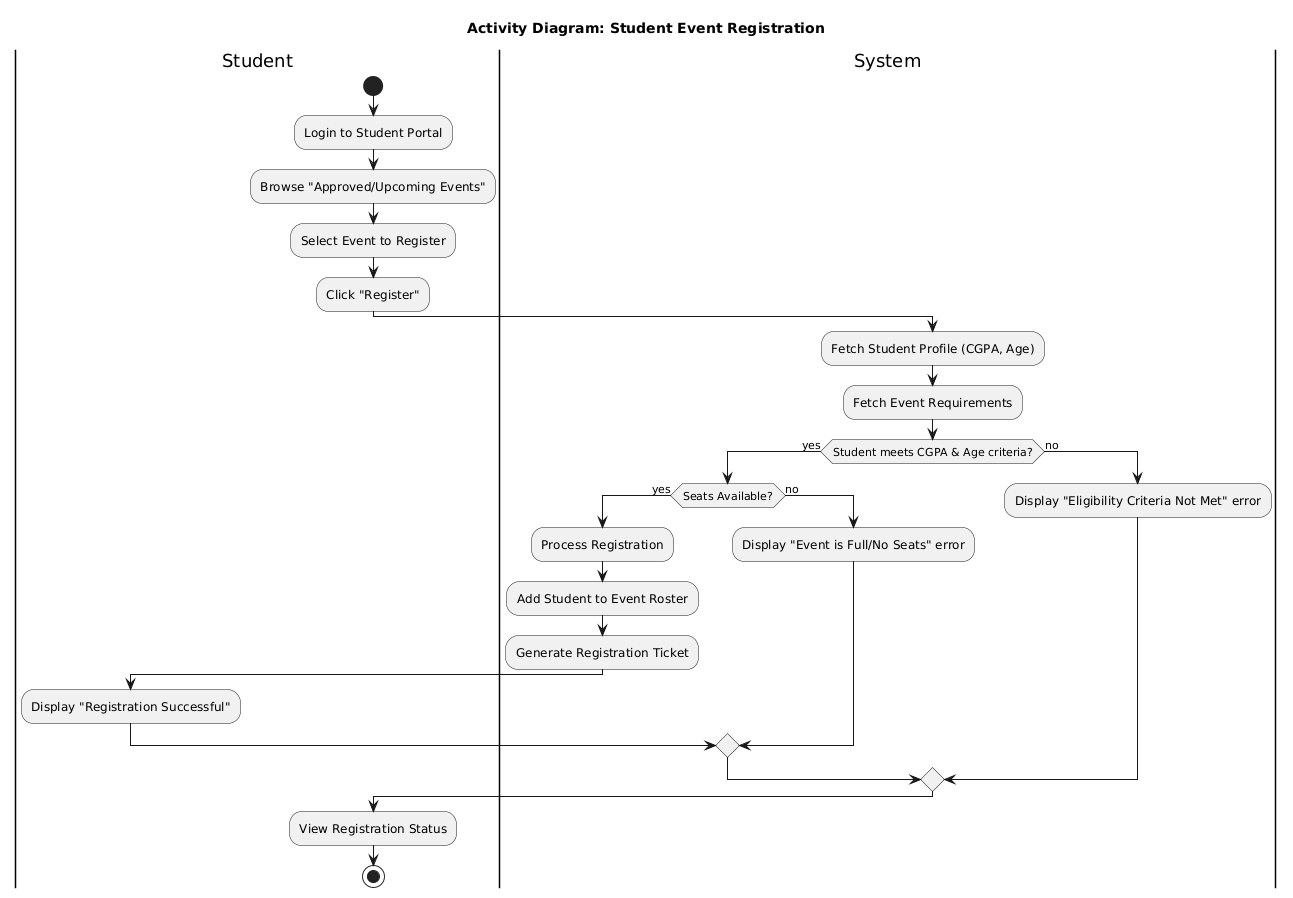

The diagram above was rendered by PlantUML. Its source (embedded in the PNG):
@startuml
title Activity Diagram: Student Event Registration

|Student|
start
:Login to Student Portal;
:Browse "Approved/Upcoming Events";
:Select Event to Register;
:Click "Register";

|System|
:Fetch Student Profile (CGPA, Age);
:Fetch Event Requirements;
if (Student meets CGPA & Age criteria?) then (yes)
  if (Seats Available?) then (yes)
    :Process Registration;
    :Add Student to Event Roster;
    :Generate Registration Ticket;
    |Student|
    :Display "Registration Successful";
  else (no)
    |System|
    :Display "Event is Full/No Seats" error;
  endif
else (no)
  |System|
  :Display "Eligibility Criteria Not Met" error;
endif

|Student|
:View Registration Status;
stop
@enduml